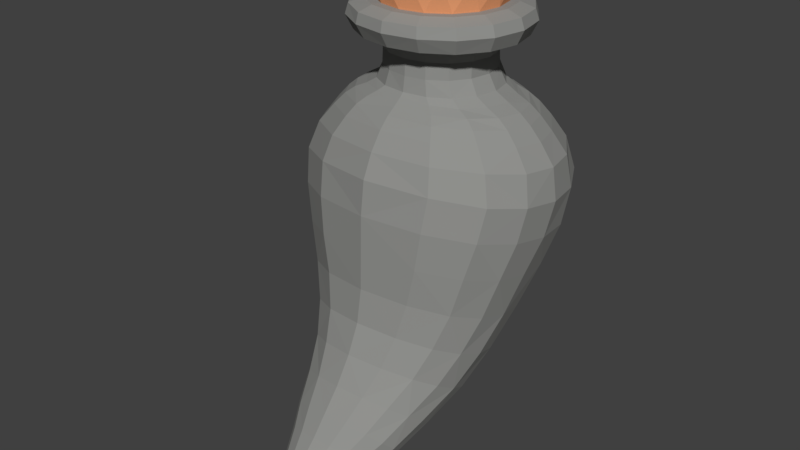 # Source: MPPotion.blend  (saved by Blender 2.79.0; exported with 4.5.12 LTS)
import bpy
from mathutils import Matrix  # noqa: F401  (used for matrix-valued properties, if any)

bpy.ops.wm.read_factory_settings(use_empty=True)
scene = bpy.context.scene
scene.name = 'Scene'

# ---- collections
col_collection_1 = bpy.data.collections.new('Collection 1'); scene.collection.children.link(col_collection_1)

# ---- materials (node trees are filled in below, after node groups)
mat_glass = bpy.data.materials.new('Glass')
mat_glass.alpha_threshold = 0.0
mat_glass.use_transparent_shadow = False
mat_glass.diffuse_color = (0.2821, 0.2846, 0.2717, 1.0)
mat_glass.roughness = 0.0
mat_glass.specular_intensity = 0.0
mat_liquid = bpy.data.materials.new('Liquid')
mat_liquid.alpha_threshold = 0.0
mat_liquid.use_transparent_shadow = False
mat_liquid.diffuse_color = (0.8, 0.5827, 0.0, 1.0)
mat_liquid.roughness = 0.5
mat_cork = bpy.data.materials.new('Cork')
mat_cork.alpha_threshold = 0.0
mat_cork.use_transparent_shadow = False
mat_cork.diffuse_color = (1.0, 0.4232, 0.2014, 1.0)
mat_cork.roughness = 0.5

# ---- material node trees

# ---- world
world_world = bpy.data.worlds.new('World'); scene.world = world_world
world_world.color = (0.05088, 0.05088, 0.05088)
world_world.use_sun_shadow = False
world_world.sun_shadow_jitter_overblur = 0.0
world_world.cycles.sampling_method = 'MANUAL'

# ---- meshes
me_circle_001 = bpy.data.meshes.new('Circle.001')
me_circle_001.from_pydata([(0.2828, -0.6627, 5.294), (0.6795, -0.2757, 5.294), (-0.2828, -0.6627, 5.294), (-0.6795, -0.2757, 5.294), (0.2828, 0.6627, 5.294), (0.6795, 0.2757, 5.294), (-0.2828, 0.6627, 5.294), (-0.6795, 0.2757, 5.294), (0.5234, -0.5103, 5.294), (-2.619e-10, -0.7184, 5.294), (-0.5234, -0.5103, 5.294), (0.5234, 0.5103, 5.294), (0.7365, 2.095e-09, 5.294), (-2.619e-10, 0.7184, 5.294), (-0.5234, 0.5103, 5.294), (-0.7365, 2.095e-09, 5.294), (0.2093, -0.4914, 4.767), (0.5061, -0.2119, 4.769), (-0.2093, -0.4914, 4.767), (-0.5061, -0.2119, 4.769), (0.2091, 0.4923, 4.766), (0.5058, 0.2134, 4.768), (-0.2091, 0.4923, 4.766), (-0.5058, 0.2134, 4.768), (0.3864, -0.3851, 4.768), (1.631e-10, -0.527, 4.766), (-0.3864, -0.3851, 4.768), (0.386, 0.3863, 4.767), (0.5499, 0.000794, 4.769), (1.652e-10, 0.5278, 4.765), (-0.386, 0.3863, 4.767), (-0.5499, 0.0007942, 4.769), (0.2057, -0.8252, 5.663), (0.7404, -0.4484, 5.663), (-0.4536, -0.7194, 5.663), (-0.8435, -0.1942, 5.663), (0.4536, 0.7194, 5.663), (0.8435, 0.1942, 5.663), (-0.2057, 0.8252, 5.663), (-0.7404, 0.4484, 5.663), (0.5146, -0.6926, 5.663), (-0.1343, -0.8372, 5.663), (-0.7054, -0.4968, 5.663), (0.7054, 0.4968, 5.663), (0.8583, -0.1377, 5.663), (0.1343, 0.8372, 5.663), (-0.5146, 0.6926, 5.663), (-0.8583, 0.1377, 5.663), (0.159, -0.3732, 4.767), (0.3844, -0.1608, 4.768), (-0.159, -0.3732, 4.767), (-0.3844, -0.1608, 4.768), (0.1589, 0.3742, 4.766), (0.3842, 0.1622, 4.768), (-0.1589, 0.3742, 4.766), (-0.3842, 0.1622, 4.768), (0.2935, -0.2924, 4.768), (1.019e-09, -0.4002, 4.767), (-0.2935, -0.2924, 4.768), (0.2933, 0.2936, 4.767), (0.4177, 0.0007481, 4.769), (1.021e-09, 0.4011, 4.766), (-0.2933, 0.2936, 4.767), (-0.4177, 0.0007483, 4.769), (0.107, -0.251, 4.767), (0.2587, -0.108, 4.768), (-0.107, -0.251, 4.767), (-0.2587, -0.108, 4.768), (0.1069, 0.252, 4.766), (0.2586, 0.1094, 4.768), (-0.1069, 0.252, 4.766), (-0.2586, 0.1094, 4.768), (0.1975, -0.1966, 4.767), (6.859e-10, -0.2691, 4.767), (-0.1975, -0.1966, 4.767), (0.1974, 0.1978, 4.767), (0.2811, 0.0007008, 4.768), (6.87e-10, 0.2701, 4.766), (-0.1974, 0.1978, 4.767), (-0.2811, 0.0007009, 4.768), (0.05081, -0.1188, 4.767), (0.1228, -0.05097, 4.768), (-0.05081, -0.1188, 4.767), (-0.1228, -0.05097, 4.768), (0.05076, 0.12, 4.767), (0.1228, 0.05225, 4.768), (-0.05076, 0.12, 4.767), (-0.1228, 0.05225, 4.768), (0.09379, -0.09302, 4.767), (-1.631e-09, -0.1275, 4.767), (-0.09379, -0.09302, 4.767), (0.0937, 0.09423, 4.767), (0.1335, 0.0006496, 4.768), (-1.63e-09, 0.1286, 4.767), (-0.0937, 0.09423, 4.767), (-0.1335, 0.0006497, 4.768), (0.1474, -0.5914, 5.663), (0.5306, -0.3213, 5.663), (-0.325, -0.5156, 5.663), (-0.6045, -0.1392, 5.663), (0.325, 0.5156, 5.663), (0.6045, 0.1392, 5.663), (-0.1474, 0.5914, 5.663), (-0.5306, 0.3213, 5.663), (0.3688, -0.4963, 5.663), (-0.09628, -0.6, 5.663), (-0.5055, -0.356, 5.663), (0.5055, 0.356, 5.663), (0.6151, -0.0987, 5.663), (0.09628, 0.6, 5.663), (-0.3688, 0.4963, 5.663), (-0.6151, 0.0987, 5.663), (0.1027, -0.4118, 5.663), (0.3695, -0.2238, 5.663), (-0.2264, -0.359, 5.663), (-0.421, -0.09692, 5.663), (0.2264, 0.359, 5.663), (0.421, 0.09692, 5.663), (-0.1027, 0.4118, 5.663), (-0.3695, 0.2238, 5.663), (0.2568, -0.3456, 5.663), (-0.06705, -0.4178, 5.663), (-0.3521, -0.2479, 5.663), (0.3521, 0.2479, 5.663), (0.4284, -0.06874, 5.663), (0.06705, 0.4178, 5.663), (-0.2568, 0.3456, 5.663), (-0.4284, 0.06874, 5.663), (0.06072, -0.2436, 5.663), (0.2186, -0.1324, 5.663), (-0.1339, -0.2124, 5.663), (-0.249, -0.05733, 5.663), (0.1339, 0.2124, 5.663), (0.249, 0.05733, 5.663), (-0.06072, 0.2436, 5.663), (-0.2186, 0.1324, 5.663), (0.1519, -0.2045, 5.663), (-0.03966, -0.2472, 5.663), (-0.2083, -0.1467, 5.663), (0.2083, 0.1467, 5.663), (0.2534, -0.04066, 5.663), (0.03966, 0.2472, 5.663), (-0.1519, 0.2045, 5.663), (-0.2534, 0.04066, 5.663)], [], [(15, 7, 31, 19), (3, 15, 19, 26), (10, 3, 26, 18), (2, 10, 18, 25), (2, 25, 16, 9), (9, 16, 24, 0), (0, 24, 17, 8), (8, 17, 28, 1), (12, 1, 28, 21), (5, 12, 21, 27), (11, 5, 27, 20), (4, 11, 20, 29), (4, 29, 22, 13), (13, 22, 30, 6), (6, 30, 23, 14), (14, 23, 31, 7), (6, 14, 46, 38), (2, 9, 41, 34), (13, 6, 38, 45), (15, 3, 35, 47), (7, 15, 47, 39), (3, 10, 42, 35), (0, 8, 40, 32), (14, 7, 39, 46), (11, 4, 36, 43), (9, 0, 32, 41), (4, 13, 45, 36), (1, 12, 44, 33), (12, 5, 37, 44), (8, 1, 33, 40), (5, 11, 43, 37), (10, 2, 34, 42), (17, 24, 56, 49), (27, 21, 53, 59), (18, 26, 58, 50), (30, 22, 54, 62), (25, 18, 50, 57), (22, 29, 61, 54), (19, 31, 63, 51), (31, 23, 55, 63), (26, 19, 51, 58), (24, 16, 48, 56), (23, 30, 62, 55), (20, 27, 59, 52), (16, 25, 57, 48), (29, 20, 52, 61), (28, 17, 49, 60), (21, 28, 60, 53), (54, 61, 77, 70), (51, 63, 79, 67), (63, 55, 71, 79), (58, 51, 67, 74), (56, 48, 64, 72), (55, 62, 78, 71), (52, 59, 75, 68), (48, 57, 73, 64), (61, 52, 68, 77), (60, 49, 65, 76), (53, 60, 76, 69), (49, 56, 72, 65), (59, 53, 69, 75), (50, 58, 74, 66), (62, 54, 70, 78), (57, 50, 66, 73), (75, 69, 85, 91), (66, 74, 90, 82), (78, 70, 86, 94), (73, 66, 82, 89), (70, 77, 93, 86), (67, 79, 95, 83), (79, 71, 87, 95), (74, 67, 83, 90), (72, 64, 80, 88), (71, 78, 94, 87), (68, 75, 91, 84), (64, 73, 89, 80), (77, 68, 84, 93), (76, 65, 81, 92), (69, 76, 92, 85), (65, 72, 88, 81), (88, 80, 94, 86), (81, 88, 86, 93), (81, 93, 84, 92), (91, 85, 92, 84), (80, 89, 87, 94), (89, 82, 95, 87), (90, 83, 95, 82), (43, 36, 100, 107), (41, 32, 96, 105), (36, 45, 109, 100), (33, 44, 108, 97), (44, 37, 101, 108), (40, 33, 97, 104), (37, 43, 107, 101), (42, 34, 98, 106), (38, 46, 110, 102), (34, 41, 105, 98), (45, 38, 102, 109), (47, 35, 99, 111), (39, 47, 111, 103), (35, 42, 106, 99), (32, 40, 104, 96), (46, 39, 103, 110), (96, 104, 120, 112), (110, 103, 119, 126), (107, 100, 116, 123), (105, 96, 112, 121), (100, 109, 125, 116), (97, 108, 124, 113), (108, 101, 117, 124), (104, 97, 113, 120), (101, 107, 123, 117), (106, 98, 114, 122), (102, 110, 126, 118), (98, 105, 121, 114), (109, 102, 118, 125), (111, 99, 115, 127), (103, 111, 127, 119), (99, 106, 122, 115), (114, 121, 137, 130), (125, 118, 134, 141), (127, 115, 131, 143), (119, 127, 143, 135), (115, 122, 138, 131), (112, 120, 136, 128), (126, 119, 135, 142), (123, 116, 132, 139), (121, 112, 128, 137), (116, 125, 141, 132), (113, 124, 140, 129), (124, 117, 133, 140), (120, 113, 129, 136), (117, 123, 139, 133), (122, 114, 130, 138), (118, 126, 142, 134), (130, 137, 138), (137, 128, 131, 138), (128, 136, 143, 131), (129, 135, 143, 136), (140, 142, 135, 129), (133, 134, 142, 140), (139, 141, 134, 133), (132, 141, 139)])
me_circle_001.polygons.foreach_set('material_index', [2, 2, 2, 2, 2, 2, 2, 2, 2, 2, 2, 2, 2, 2, 2, 2, 2, 2, 2, 2, 2, 2, 2, 2, 2, 2, 2, 2, 2, 2, 2, 2, 2, 2, 2, 2, 2, 2, 2, 2, 2, 2, 2, 2, 2, 2, 2, 2, 2, 2, 2, 2, 2, 2, 2, 2, 2, 2, 2, 2, 2, 2, 2, 2, 2, 2, 2, 2, 2, 2, 2, 2, 2, 2, 2, 2, 2, 2, 2, 2, 2, 2, 2, 2, 2, 2, 2, 2, 2, 2, 2, 2, 2, 2, 2, 2, 2, 2, 2, 2, 2, 2, 2, 2, 2, 2, 2, 2, 2, 2, 2, 2, 2, 2, 2, 2, 2, 2, 2, 2, 2, 2, 2, 2, 2, 2, 2, 2, 2, 2, 2, 2, 2, 2, 2, 2, 2, 2, 2, 2, 2, 2, 2])
me_circle_001.materials.append(mat_glass)
me_circle_001.materials.append(mat_liquid)
me_circle_001.materials.append(mat_cork)
me_circle_001.use_remesh_preserve_volume = False
me_circle_001.use_remesh_preserve_attributes = False
me_circle_001.use_mirror_vertex_groups = False
me_circle_001.update()
me_circle = bpy.data.meshes.new('Circle')
me_circle.from_pydata([(0.4, -0.9304, 5.109), (0.9689, -0.3925, 5.109), (0.6701, -0.2742, 4.885), (0.275, -0.6414, 4.88), (0.2444, -0.5842, 4.561), (0.5895, -0.2485, 4.561), (0.3514, -0.6566, 4.328), (0.8202, -0.2689, 4.304), (0.503, -2.01, 0.5824), (0.2104, -2.161, 0.7561), (0.4397, -0.7333, 4.262), (0.5814, -0.9188, 4.053), (0.6517, -1.248, 2.724), (0.4802, -1.356, 1.871), (0.328, -1.743, 1.221), (0.971, -0.2766, 4.228), (1.23, -0.3098, 3.976), (1.311, -0.6238, 2.568), (1.03, -0.8982, 1.662), (0.7504, -1.456, 1.007), (1.476, -0.4143, 3.396), (0.7335, -1.14, 3.555), (1.097, -0.2866, 4.124), (0.5127, -0.8195, 4.182), (0.323, -0.7639, 5.294), (0.7758, -0.3172, 5.294), (-0.4, -0.9304, 5.109), (-0.9689, -0.3925, 5.109), (-0.6701, -0.2742, 4.885), (-0.275, -0.6414, 4.88), (-0.2444, -0.5842, 4.561), (-0.5895, -0.2485, 4.561), (-0.3514, -0.6566, 4.328), (-0.8202, -0.2689, 4.304), (-0.5029, -2.01, 0.5824), (-0.2103, -2.161, 0.7561), (-0.4397, -0.7333, 4.262), (-0.5813, -0.9187, 4.053), (-0.6517, -1.248, 2.724), (-0.48, -1.356, 1.871), (-0.328, -1.743, 1.221), (-0.971, -0.2766, 4.228), (-1.23, -0.3098, 3.976), (-1.311, -0.6238, 2.568), (-1.03, -0.8982, 1.662), (-0.7503, -1.456, 1.007), (-1.476, -0.4143, 3.396), (-0.7332, -1.14, 3.555), (-1.097, -0.2866, 4.124), (-0.5127, -0.8194, 4.182), (-0.323, -0.7639, 5.294), (-0.7758, -0.3172, 5.294), (0.4, 0.9304, 5.109), (0.9689, 0.3925, 5.109), (0.67, 0.2746, 4.885), (0.2749, 0.6416, 4.88), (0.2443, 0.5895, 4.561), (0.5894, 0.2541, 4.561), (0.3514, 0.6817, 4.308), (0.8202, 0.293, 4.297), (0.503, -1.815, 0.3477), (0.2105, -1.68, 0.169), (0.4397, 0.7635, 4.239), (0.5814, 0.9691, 4.001), (0.6517, 0.8923, 2.375), (0.4865, 0.1543, 1.321), (0.3301, -0.8332, 0.519), (0.9711, 0.3079, 4.22), (1.23, 0.3624, 3.957), (1.311, 0.1766, 2.44), (1.035, -0.3395, 1.467), (0.7522, -1.1, 0.7398), (1.476, 0.4314, 3.337), (0.7335, 1.172, 3.4), (1.097, 0.3285, 4.113), (0.5127, 0.8583, 4.149), (0.323, 0.7639, 5.294), (0.7758, 0.3172, 5.294), (-0.4, 0.9304, 5.109), (-0.9689, 0.3925, 5.109), (-0.67, 0.2746, 4.885), (-0.2749, 0.6416, 4.88), (-0.2443, 0.5895, 4.561), (-0.5894, 0.2541, 4.561), (-0.3514, 0.6817, 4.308), (-0.8202, 0.293, 4.297), (-0.503, -1.815, 0.3478), (-0.2105, -1.68, 0.169), (-0.4397, 0.7635, 4.239), (-0.5813, 0.9691, 4.001), (-0.6517, 0.8923, 2.375), (-0.4863, 0.1542, 1.321), (-0.3301, -0.8332, 0.519), (-0.9711, 0.3079, 4.22), (-1.23, 0.3624, 3.957), (-1.311, 0.1766, 2.44), (-1.035, -0.3395, 1.467), (-0.7522, -1.1, 0.7398), (-1.476, 0.4314, 3.337), (-0.7332, 1.172, 3.4), (-1.097, 0.3285, 4.113), (-0.5127, 0.8583, 4.149), (-0.323, 0.7639, 5.294), (-0.7758, 0.3172, 5.294), (0.3844, -0.9077, 5.233), (0.929, -0.3801, 5.233), (0.3672, -0.8449, 4.942), (0.8947, -0.3604, 4.943), (1.051, 8.397e-06, 5.109), (-3.492e-10, -1.003, 5.109), (0.7408, -0.7204, 5.109), (0.2403, -0.5754, 4.745), (0.5875, -0.2466, 4.744), (0.5108, -0.5008, 4.883), (0.7277, 0.000183, 4.886), (5.382e-10, -0.6882, 4.879), (0.2817, -0.6122, 4.389), (0.6743, -0.2593, 4.389), (0.6392, 0.002657, 4.561), (4.176e-09, -0.6258, 4.561), (0.4514, -0.4561, 4.561), (9.839e-09, -0.6971, 4.344), (0.8884, 0.01192, 4.298), (0.6346, -0.5098, 4.312), (0.1662, -2.344, 0.5839), (0.3994, -2.234, 0.4355), (0.3865, -2.098, 0.6849), (1.043, 0.01613, 4.212), (7.871e-08, -0.7932, 4.27), (0.7672, -0.5501, 4.25), (0.9964, -0.6544, 4.022), (1.09, -0.9771, 2.649), (0.8362, -1.156, 1.774), (0.5886, -1.62, 1.13), (0.5439, -1.912, 0.4649), (0.8056, -1.276, 0.873), (1.092, -0.622, 1.558), (1.549, 0.006354, 3.348), (1.172, 0.02154, 4.103), (4.174e-06, -2.185, 0.7819), (5.516e-06, -1.792, 1.257), (8.168e-08, -1.437, 1.912), (2.067e-05, -1.294, 3.597), (4.875e-07, -0.903, 4.195), (0.6704, -1.043, 3.848), (0.5635, -1.271, 2.274), (0.4089, -1.517, 1.528), (0.2681, -1.974, 0.9649), (1.404, -0.3587, 3.745), (1.173, -0.7244, 2.094), (0.8882, -1.123, 1.297), (0.6316, -1.764, 0.7638), (1.251, -0.8243, 3.478), (1.365, -0.2364, 2.499), (5.421e-06, -1.357, 2.757), (1.424, -0.5015, 2.998), (0.7051, -1.217, 3.161), (0.8799, -0.595, 4.161), (1.309, 0.02652, 3.951), (2.642e-06, -1.022, 4.075), (0.2828, -0.6627, 5.294), (0.6795, -0.2757, 5.294), (0.8382, 3.66e-07, 5.294), (0.5938, -0.5842, 5.294), (-2.398e-10, -0.8253, 5.294), (-0.3844, -0.9077, 5.233), (-0.929, -0.3801, 5.233), (-0.3672, -0.8449, 4.942), (-0.8947, -0.3604, 4.943), (-1.051, 8.399e-06, 5.109), (-0.7408, -0.7204, 5.109), (-0.2403, -0.5754, 4.745), (-0.5875, -0.2466, 4.744), (-0.5108, -0.5008, 4.883), (-0.7277, 0.000183, 4.886), (-0.2817, -0.6122, 4.389), (-0.6743, -0.2593, 4.389), (-0.6392, 0.002658, 4.561), (-0.4514, -0.4561, 4.561), (-0.8884, 0.01192, 4.298), (-0.6346, -0.5098, 4.312), (-0.1662, -2.344, 0.5839), (-0.3994, -2.234, 0.4356), (-0.3865, -2.098, 0.6849), (-1.043, 0.01614, 4.212), (-0.7672, -0.5501, 4.25), (-0.9964, -0.6544, 4.022), (-1.09, -0.9771, 2.649), (-0.8362, -1.155, 1.774), (-0.5886, -1.62, 1.13), (-0.5439, -1.912, 0.4649), (-0.8056, -1.276, 0.873), (-1.092, -0.622, 1.558), (-1.549, 0.006361, 3.348), (-1.172, 0.02155, 4.103), (-0.6703, -1.043, 3.848), (-0.5635, -1.271, 2.274), (-0.4088, -1.517, 1.528), (-0.268, -1.974, 0.9649), (-1.404, -0.3587, 3.745), (-1.173, -0.7244, 2.094), (-0.8882, -1.123, 1.297), (-0.6316, -1.764, 0.7638), (-1.251, -0.8243, 3.478), (-1.365, -0.2364, 2.499), (-1.424, -0.5015, 2.998), (-0.7045, -1.217, 3.161), (-0.8799, -0.595, 4.161), (-1.309, 0.02653, 3.951), (-0.2828, -0.6627, 5.294), (-0.6795, -0.2757, 5.294), (-0.8382, 3.66e-07, 5.294), (-0.5938, -0.5842, 5.294), (0.3844, 0.9077, 5.233), (0.929, 0.3801, 5.233), (0.3672, 0.845, 4.942), (0.8947, 0.3605, 4.943), (-3.492e-10, 1.003, 5.109), (0.7408, 0.7205, 5.109), (0.2402, 0.5765, 4.745), (0.5873, 0.2482, 4.744), (0.5107, 0.501, 4.883), (5.382e-10, 0.6884, 4.879), (0.2817, 0.629, 4.389), (0.6743, 0.2759, 4.389), (-8.404e-11, 0.6309, 4.561), (0.4513, 0.4617, 4.561), (9.343e-09, 0.7217, 4.324), (0.6346, 0.5345, 4.298), (0.1662, -1.996, 0.07899), (0.3994, -2.092, 0.2319), (0.3867, -1.734, 0.244), (7.586e-08, 0.8226, 4.245), (0.7672, 0.5804, 4.233), (0.9964, 0.7057, 3.986), (1.09, 0.5772, 2.4), (0.8446, -0.06655, 1.387), (0.5914, -0.9454, 0.616), (4.132e-06, -1.661, 0.1408), (5.559e-06, -0.7904, 0.4803), (-1.154e-07, 0.2386, 1.296), (2.065e-05, 1.321, 3.422), (4.741e-07, 0.9403, 4.159), (0.6704, 1.101, 3.759), (0.5635, 0.573, 1.857), (0.4089, -0.2839, 0.8318), (0.2687, -1.303, 0.295), (1.404, 0.4134, 3.713), (1.173, -0.04597, 1.953), (0.8883, -0.662, 1.045), (0.6322, -1.495, 0.502), (1.251, 0.8515, 3.366), (5.472e-06, 1.008, 2.363), (1.424, 0.3544, 2.899), (0.7051, 1.105, 2.899), (0.8799, 0.6347, 4.137), (2.61e-06, 1.07, 4.018), (0.07154, -2.713, 0.2551), (0.1708, -2.672, 0.1863), (0.2828, 0.6627, 5.294), (0.6795, 0.2757, 5.294), (0.5938, 0.5842, 5.294), (-2.398e-10, 0.8253, 5.294), (-0.3844, 0.9077, 5.233), (-0.929, 0.3801, 5.233), (-0.3672, 0.845, 4.942), (-0.8947, 0.3605, 4.943), (-0.7408, 0.7205, 5.109), (-0.2402, 0.5765, 4.745), (-0.5873, 0.2482, 4.744), (-0.5107, 0.501, 4.883), (-0.2817, 0.629, 4.389), (-0.6743, 0.2759, 4.389), (-0.4513, 0.4617, 4.561), (-0.07155, -2.713, 0.2551), (-0.1708, -2.672, 0.1864), (-0.6346, 0.5345, 4.298), (-0.1662, -1.996, 0.07901), (-0.3994, -2.092, 0.2319), (-0.3866, -1.734, 0.244), (-0.7672, 0.5804, 4.233), (-0.9964, 0.7057, 3.986), (-1.09, 0.5772, 2.4), (-0.8445, -0.06658, 1.387), (-0.5914, -0.9454, 0.616), (0.07152, -2.576, 0.02396), (-0.6703, 1.1, 3.759), (-0.5635, 0.5729, 1.857), (-0.4088, -0.284, 0.8319), (-0.2687, -1.303, 0.295), (0.1707, -2.617, 0.09274), (-1.404, 0.4134, 3.713), (-1.173, -0.04597, 1.953), (-0.8883, -0.662, 1.045), (-0.6322, -1.495, 0.502), (-1.251, 0.8515, 3.366), (-1.424, 0.3544, 2.899), (-0.7045, 1.104, 2.899), (-0.8799, 0.6347, 4.137), (-0.07153, -2.576, 0.02396), (-0.1707, -2.617, 0.09273), (-0.2828, 0.6627, 5.294), (-0.6795, 0.2757, 5.294), (-0.5938, 0.5842, 5.294), (0.7113, -0.6998, 5.233), (0.682, -0.6585, 4.942), (0.4473, -0.45, 4.744), (0.5173, -0.4798, 4.389), (0.1313, -2.695, 0.2274), (0.3061, -2.297, 0.5236), (-1.015e-05, -2.72, 0.2645), (1.152, -0.7381, 3.804), (0.9723, -1.034, 2.189), (0.7144, -1.342, 1.424), (0.4886, -1.885, 0.881), (1.202, -0.911, 3.086), (-0.1313, -2.695, 0.2275), (0.5234, -0.5103, 5.294), (-4.657e-10, -0.9802, 5.233), (-0.7113, -0.6998, 5.233), (1.779e-10, -0.9075, 4.942), (-0.682, -0.6585, 4.942), (1.631e-10, -0.6167, 4.746), (-0.4473, -0.45, 4.744), (3.26e-09, -0.6515, 4.389), (-0.5173, -0.4798, 4.389), (0.1312, -2.592, 0.05274), (0.1847, -2.646, 0.1387), (7.166e-07, -2.361, 0.6055), (-0.3061, -2.297, 0.5237), (-1.009e-05, -2.571, 0.01314), (-1.152, -0.7381, 3.804), (-0.9723, -1.034, 2.189), (-0.7143, -1.342, 1.424), (-0.4886, -1.885, 0.8811), (5.824e-06, -2.008, 0.9961), (1.737e-06, -1.591, 1.571), (-3.687e-08, -1.369, 2.313), (1.143e-05, -1.167, 3.871), (-0.1313, -2.592, 0.05274), (-1.202, -0.911, 3.086), (2.445e-06, -1.345, 3.196), (-0.1847, -2.646, 0.1387), (-0.3202, -2.399, 0.2306), (-2.619e-10, -0.7184, 5.294), (-0.5234, -0.5103, 5.294), (0.7113, 0.6998, 5.233), (1.007, 1.84e-06, 5.233), (0.682, 0.6586, 4.942), (0.9716, 4.235e-05, 4.943), (0.4471, 0.4514, 4.744), (0.6382, 0.0007743, 4.743), (0.5173, 0.497, 4.389), (0.7314, 0.007928, 4.389), (-0.2268, -2.309, 0.08298), (-4.312e-06, -2.274, 0.01647), (0.3061, -2.034, 0.1426), (0.4322, -2.162, 0.3336), (0.3202, -2.399, 0.2306), (1.152, 0.795, 3.742), (0.9723, 0.2992, 1.902), (0.7144, -0.4495, 0.9294), (0.4895, -1.382, 0.3839), (0.6817, -1.628, 0.6324), (0.9443, -0.891, 1.168), (1.231, -0.3926, 2.016), (1.483, 0.02674, 3.715), (0.2268, -2.309, 0.08297), (1.202, 0.7807, 2.894), (1.485, -0.07741, 2.932), (-0.2269, -2.494, 0.378), (-4.324e-06, -2.54, 0.4403), (0.5234, 0.5103, 5.294), (0.7365, 2.095e-09, 5.294), (-4.657e-10, 0.9803, 5.233), (-0.7113, 0.6998, 5.233), (-1.007, 1.84e-06, 5.233), (1.779e-10, 0.9076, 4.942), (-0.682, 0.6586, 4.942), (-0.9716, 4.236e-05, 4.943), (1.652e-10, 0.6177, 4.746), (-0.4471, 0.4514, 4.744), (-0.6382, 0.0007746, 4.743), (-4.657e-10, 0.6677, 4.389), (-0.5173, 0.497, 4.389), (-0.7314, 0.00793, 4.389), (0.2269, -2.494, 0.378), (-0.2959, -2.35, 0.1518), (-0.1232, -2.283, 0.03434), (6.853e-07, -1.983, 0.05528), (-0.3061, -2.034, 0.1427), (-0.4322, -2.162, 0.3336), (0.2959, -2.35, 0.1517), (-1.152, 0.795, 3.742), (-0.9723, 0.2992, 1.902), (-0.7144, -0.4495, 0.9294), (-0.4895, -1.382, 0.3839), (-0.6817, -1.628, 0.6324), (-0.9443, -0.891, 1.168), (-1.231, -0.3926, 2.016), (-1.483, 0.02674, 3.715), (0.1232, -2.283, 0.03433), (5.819e-06, -1.275, 0.2603), (1.759e-06, -0.2171, 0.7914), (-5.966e-10, 0.6782, 1.837), (1.141e-05, 1.221, 3.77), (-0.2959, -2.449, 0.3099), (-1.202, 0.7807, 2.894), (-1.485, -0.07741, 2.932), (2.485e-06, 1.235, 2.903), (-0.1232, -2.527, 0.424), (0.2959, -2.449, 0.3099), (0.1232, -2.527, 0.424), (-2.619e-10, 0.7184, 5.294), (-0.5234, 0.5103, 5.294), (-0.7365, 2.095e-09, 5.294), (0.3671, -0.8454, 5.121), (0.8845, -0.3564, 5.115), (0.6232, -0.2543, 4.961), (0.2558, -0.5905, 4.954), (0.2139, -0.4983, 4.548), (0.5074, -0.2129, 4.539), (0.3321, -0.6034, 4.255), (0.7787, -0.2519, 4.223), (0.4253, -1.963, 0.5691), (0.1805, -2.095, 0.6995), (0.4204, -0.6843, 4.187), (0.5531, -0.8531, 3.995), (0.6191, -1.162, 2.724), (0.4465, -1.273, 1.851), (0.2953, -1.673, 1.172), (0.9227, -0.2588, 4.152), (1.163, -0.2869, 3.917), (1.227, -0.5898, 2.584), (0.9475, -0.8585, 1.672), (0.6687, -1.415, 0.9972), (1.389, -0.3851, 3.388), (0.6984, -1.058, 3.532), (1.037, -0.2653, 4.058), (0.4883, -0.7618, 4.115), (0.316, -0.7462, 5.204), (0.759, -0.3102, 5.204), (-0.3671, -0.8454, 5.121), (-0.8845, -0.3564, 5.115), (-0.6232, -0.2543, 4.961), (-0.2558, -0.5905, 4.954), (-0.2139, -0.4983, 4.548), (-0.5074, -0.2129, 4.539), (-0.3321, -0.6034, 4.255), (-0.7787, -0.2519, 4.223), (-0.4253, -1.963, 0.5692), (-0.1805, -2.095, 0.6995), (-0.4204, -0.6843, 4.187), (-0.5531, -0.853, 3.995), (-0.6191, -1.162, 2.724), (-0.4463, -1.273, 1.851), (-0.2953, -1.673, 1.172), (-0.9227, -0.2587, 4.152), (-1.163, -0.2869, 3.917), (-1.227, -0.5898, 2.584), (-0.9475, -0.8585, 1.672), (-0.6687, -1.415, 0.9972), (-1.389, -0.3851, 3.388), (-0.6981, -1.058, 3.532), (-1.037, -0.2653, 4.058), (-0.4883, -0.7618, 4.115), (-0.316, -0.7462, 5.204), (-0.759, -0.3102, 5.204), (0.3671, 0.8454, 5.121), (0.8845, 0.3564, 5.115), (0.6231, 0.2546, 4.961), (0.2557, 0.5906, 4.954), (0.214, 0.5042, 4.544), (0.5076, 0.2188, 4.538), (0.332, 0.6255, 4.238), (0.7782, 0.2739, 4.217), (0.4293, -1.811, 0.4027), (0.1831, -1.702, 0.254), (0.4208, 0.7129, 4.164), (0.5537, 0.9005, 3.947), (0.6194, 0.8173, 2.417), (0.4553, 0.09028, 1.379), (0.3014, -0.8706, 0.5979), (0.9231, 0.288, 4.144), (1.164, 0.336, 3.9), (1.228, 0.1525, 2.472), (0.9554, -0.3611, 1.507), (0.6758, -1.109, 0.7903), (1.389, 0.4005, 3.336), (0.6991, 1.087, 3.395), (1.037, 0.3047, 4.047), (0.4889, 0.7987, 4.083), (0.316, 0.7463, 5.204), (0.759, 0.3102, 5.204), (-0.3671, 0.8454, 5.121), (-0.8845, 0.3564, 5.115), (-0.6231, 0.2546, 4.961), (-0.2557, 0.5906, 4.954), (-0.214, 0.5042, 4.544), (-0.5076, 0.2188, 4.538), (-0.332, 0.6255, 4.238), (-0.7782, 0.2739, 4.217), (-0.4293, -1.811, 0.4027), (-0.1831, -1.702, 0.254), (-0.4208, 0.7129, 4.164), (-0.5537, 0.9005, 3.947), (-0.6194, 0.8172, 2.417), (-0.4551, 0.09015, 1.379), (-0.3014, -0.8706, 0.598), (-0.9231, 0.288, 4.144), (-1.164, 0.336, 3.9), (-1.228, 0.1524, 2.472), (-0.9554, -0.3611, 1.507), (-0.6758, -1.109, 0.7903), (-1.389, 0.4005, 3.336), (-0.6988, 1.086, 3.395), (-1.037, 0.3047, 4.047), (-0.4889, 0.7987, 4.083), (-0.316, 0.7463, 5.204), (-0.759, 0.3102, 5.204), (0.3586, -0.8407, 5.175), (0.8661, -0.3531, 5.171), (0.3461, -0.7891, 5.012), (0.8392, -0.3364, 5.012), (0.9587, 8.397e-06, 5.114), (-3.492e-10, -0.9116, 5.123), (0.6776, -0.6542, 5.118), (0.2093, -0.4914, 4.767), (0.5061, -0.2119, 4.769), (0.4749, -0.4628, 4.958), (0.6774, 0.0001886, 4.963), (5.382e-10, -0.6329, 4.952), (0.2568, -0.5368, 4.343), (0.6128, -0.232, 4.327), (0.5502, 0.002758, 4.537), (4.176e-09, -0.5344, 4.55), (0.3904, -0.3895, 4.543), (9.839e-09, -0.6361, 4.275), (0.8438, 0.01105, 4.218), (0.6012, -0.4745, 4.234), (0.1364, -2.281, 0.5231), (0.3218, -2.187, 0.4192), (0.3298, -2.038, 0.6443), (0.991, 0.01506, 4.136), (7.871e-08, -0.7384, 4.197), (0.7307, -0.5146, 4.173), (0.9439, -0.6074, 3.963), (1.026, -0.9112, 2.655), (0.7732, -1.089, 1.768), (0.5277, -1.56, 1.095), (0.4589, -1.885, 0.4878), (0.7177, -1.26, 0.8949), (1.003, -0.6133, 1.583), (1.457, 0.005798, 3.346), (1.107, 0.02022, 4.037), (4.174e-06, -2.117, 0.72), (8.323e-06, -1.718, 1.202), (8.505e-06, -1.349, 1.886), (4.032e-05, -1.205, 3.572), (4.875e-07, -0.8412, 4.127), (0.6545, -1.014, 3.729), (0.5312, -1.185, 2.269), (0.3742, -1.44, 1.49), (0.2373, -1.906, 0.9113), (1.359, -0.3605, 3.729), (1.09, -0.6882, 2.109), (0.8055, -1.082, 1.298), (0.5523, -1.719, 0.7519), (1.183, -0.7646, 3.46), (1.276, -0.2322, 2.522), (1.384e-05, -1.265, 2.754), (1.338, -0.4706, 3.008), (0.6716, -1.132, 3.154), (0.8332, -0.5522, 4.094), (1.238, 0.02472, 3.893), (2.642e-06, -0.9504, 4.017), (0.2828, -0.6627, 5.202), (0.6795, -0.2757, 5.202), (0.8202, 3.66e-07, 5.204), (0.581, -0.571, 5.204), (-2.398e-10, -0.8061, 5.204), (-0.3586, -0.8407, 5.175), (-0.8661, -0.3531, 5.171), (-0.3461, -0.7891, 5.012), (-0.8392, -0.3364, 5.012), (-0.9587, 8.399e-06, 5.114), (-0.6776, -0.6542, 5.118), (-0.2093, -0.4914, 4.767), (-0.5061, -0.2119, 4.769), (-0.4749, -0.4628, 4.958), (-0.6774, 0.0001886, 4.963), (-0.2568, -0.5368, 4.343), (-0.6128, -0.232, 4.327), (-0.5502, 0.002759, 4.537), (-0.3904, -0.3895, 4.543), (-0.8438, 0.01105, 4.218), (-0.6012, -0.4745, 4.234), (-0.1364, -2.281, 0.5231), (-0.3218, -2.187, 0.4192), (-0.3298, -2.038, 0.6443), (-0.991, 0.01506, 4.136), (-0.7307, -0.5146, 4.173), (-0.9439, -0.6073, 3.963), (-1.026, -0.9112, 2.655), (-0.7732, -1.089, 1.768), (-0.5277, -1.56, 1.095), (-0.4589, -1.885, 0.4879), (-0.7177, -1.26, 0.8949), (-1.003, -0.6133, 1.583), (-1.457, 0.005806, 3.346), (-1.107, 0.02022, 4.037), (-0.6544, -1.014, 3.729), (-0.5312, -1.185, 2.269), (-0.3741, -1.44, 1.49), (-0.2372, -1.905, 0.9113), (-1.359, -0.3605, 3.729), (-1.09, -0.6881, 2.109), (-0.8055, -1.082, 1.298), (-0.5523, -1.719, 0.7519), (-1.183, -0.7646, 3.46), (-1.276, -0.2322, 2.522), (-1.338, -0.4706, 3.008), (-0.6709, -1.131, 3.154), (-0.8332, -0.5522, 4.094), (-1.238, 0.02473, 3.893), (-0.2828, -0.6627, 5.202), (-0.6795, -0.2757, 5.202), (-0.8202, 3.66e-07, 5.204), (-0.581, -0.571, 5.204), (0.3586, 0.8407, 5.175), (0.8661, 0.3531, 5.171), (0.3461, 0.7892, 5.012), (0.8392, 0.3365, 5.012), (-3.492e-10, 0.9116, 5.123), (0.6776, 0.6542, 5.118), (0.2091, 0.4923, 4.766), (0.5058, 0.2134, 4.768), (0.4747, 0.463, 4.958), (5.382e-10, 0.6329, 4.952), (0.2568, 0.553, 4.344), (0.6127, 0.2477, 4.327), (-8.404e-11, 0.54, 4.546), (0.3905, 0.3957, 4.54), (9.343e-09, 0.6579, 4.258), (0.6006, 0.4964, 4.222), (0.1389, -2.011, 0.1655), (0.3256, -2.084, 0.2862), (0.3344, -1.746, 0.3186), (7.586e-08, 0.7664, 4.172), (0.7312, 0.5431, 4.157), (0.9444, 0.6553, 3.929), (1.027, 0.5232, 2.44), (0.7848, -0.1137, 1.439), (0.5368, -0.9724, 0.6849), (4.132e-06, -1.686, 0.2292), (1.117e-05, -0.8315, 0.5626), (8.308e-06, 0.1689, 1.356), (4.031e-05, 1.229, 3.417), (4.741e-07, 0.8767, 4.092), (0.6549, 1.029, 3.729), (0.5322, 0.5041, 1.909), (0.3787, -0.336, 0.9013), (0.2408, -1.333, 0.3775), (1.358, 0.3736, 3.729), (1.092, -0.06965, 1.989), (0.8108, -0.678, 1.092), (0.5572, -1.498, 0.5552), (1.184, 0.7886, 3.363), (1.67e-05, 0.926, 2.406), (1.339, 0.3271, 2.922), (0.6723, 1.022, 2.924), (0.8339, 0.5898, 4.072), (2.61e-06, 0.9952, 3.964), (0.05259, -2.624, 0.242), (0.122, -2.595, 0.2005), (0.2828, 0.6627, 5.202), (0.6795, 0.2757, 5.202), (0.581, 0.571, 5.204), (-2.398e-10, 0.8061, 5.204), (-0.3586, 0.8407, 5.175), (-0.8661, 0.3531, 5.171), (-0.3461, 0.7892, 5.012), (-0.8392, 0.3365, 5.012), (-0.6776, 0.6542, 5.118), (-0.2091, 0.4923, 4.766), (-0.5058, 0.2134, 4.768), (-0.4747, 0.463, 4.958), (-0.2568, 0.553, 4.344), (-0.6127, 0.2477, 4.327), (-0.3905, 0.3957, 4.54), (-0.05261, -2.624, 0.242), (-0.122, -2.595, 0.2005), (-0.6006, 0.4964, 4.222), (-0.1389, -2.011, 0.1655), (-0.3256, -2.084, 0.2862), (-0.3343, -1.746, 0.3186), (-0.7312, 0.5431, 4.157), (-0.9444, 0.6553, 3.929), (-1.027, 0.5231, 2.44), (-0.7847, -0.1137, 1.439), (-0.5368, -0.9724, 0.685), (0.05532, -2.533, 0.1037), (-0.6548, 1.029, 3.729), (-0.5322, 0.5041, 1.909), (-0.3786, -0.3361, 0.9014), (-0.2408, -1.333, 0.3775), (0.1258, -2.562, 0.1519), (-1.358, 0.3736, 3.729), (-1.092, -0.06965, 1.989), (-0.8108, -0.678, 1.092), (-0.5572, -1.498, 0.5552), (-1.184, 0.7885, 3.363), (-1.339, 0.3271, 2.922), (-0.6717, 1.022, 2.924), (-0.8339, 0.5898, 4.072), (-0.05533, -2.533, 0.1037), (-0.1258, -2.562, 0.1519), (-0.2828, 0.6627, 5.202), (-0.6795, 0.2757, 5.202), (-0.581, 0.571, 5.204), (0.663, -0.649, 5.173), (0.6408, -0.6146, 5.012), (0.3864, -0.3851, 4.768), (0.4689, -0.425, 4.333), (0.09521, -2.61, 0.2243), (0.2495, -2.24, 0.4791), (-1.015e-05, -2.629, 0.2485), (1.119, -0.7219, 3.729), (0.9092, -0.9672, 2.193), (0.6508, -1.279, 1.402), (0.4305, -1.824, 0.8429), (1.135, -0.8473, 3.086), (-0.09521, -2.61, 0.2243), (0.5234, -0.5103, 5.202), (-4.657e-10, -0.9075, 5.176), (-0.663, -0.649, 5.173), (1.779e-10, -0.8482, 5.012), (-0.6408, -0.6146, 5.012), (1.631e-10, -0.527, 4.766), (-0.3864, -0.3851, 4.768), (3.26e-09, -0.5697, 4.347), (-0.4689, -0.425, 4.333), (0.09984, -2.545, 0.1254), (0.1323, -2.58, 0.1763), (7.166e-07, -2.297, 0.5391), (-0.2495, -2.24, 0.4791), (-1.009e-05, -2.529, 0.09502), (-1.119, -0.7219, 3.729), (-0.9092, -0.9672, 2.193), (-0.6508, -1.279, 1.402), (-0.4304, -1.824, 0.8429), (5.824e-06, -1.937, 0.9372), (1.016e-05, -1.51, 1.527), (2.771e-06, -1.278, 2.304), (1.712e-05, -1.134, 3.729), (-0.09985, -2.545, 0.1254), (-1.135, -0.8473, 3.086), (2.491e-05, -1.254, 3.187), (-0.1323, -2.58, 0.1763), (-0.2373, -2.366, 0.252), (-2.619e-10, -0.7184, 5.202), (-0.5234, -0.5103, 5.202), (0.663, 0.649, 5.173), (0.9387, 1.84e-06, 5.171), (0.6408, 0.6147, 5.012), (0.9109, 4.235e-05, 5.012), (0.386, 0.3863, 4.767), (0.5499, 0.000794, 4.769), (0.4689, 0.4412, 4.334), (0.6666, 0.007557, 4.324), (-0.1757, -2.305, 0.1594), (-4.312e-06, -2.281, 0.1082), (0.2537, -2.04, 0.218), (0.3474, -2.134, 0.3545), (0.2373, -2.366, 0.252), (1.119, 0.7365, 3.729), (0.911, 0.2487, 1.949), (0.6574, -0.4875, 0.9908), (0.4362, -1.401, 0.4563), (0.5952, -1.607, 0.6549), (0.8567, -0.8791, 1.193), (1.143, -0.3875, 2.04), (1.434, 0.006047, 3.729), (0.1757, -2.305, 0.1594), (1.137, 0.721, 2.92), (1.395, -0.07566, 2.95), (-0.1706, -2.437, 0.3336), (-4.324e-06, -2.477, 0.3735), (0.5234, 0.5103, 5.202), (0.7365, 2.095e-09, 5.202), (-4.657e-10, 0.9075, 5.176), (-0.663, 0.649, 5.173), (-0.9387, 1.84e-06, 5.171), (1.779e-10, 0.8482, 5.012), (-0.6408, 0.6147, 5.012), (-0.9109, 4.236e-05, 5.012), (1.652e-10, 0.5278, 4.765), (-0.386, 0.3863, 4.767), (-0.5499, 0.0007942, 4.769), (-4.657e-10, 0.5854, 4.348), (-0.4689, 0.4412, 4.334), (-0.6666, 0.007559, 4.324), (0.1706, -2.437, 0.3335), (-0.224, -2.333, 0.2068), (-0.09643, -2.287, 0.1223), (6.853e-07, -2.001, 0.1455), (-0.2537, -2.04, 0.218), (-0.3474, -2.133, 0.3545), (0.224, -2.333, 0.2068), (-1.119, 0.7365, 3.729), (-0.911, 0.2487, 1.949), (-0.6574, -0.4875, 0.9908), (-0.4362, -1.401, 0.4563), (-0.5952, -1.607, 0.6549), (-0.8567, -0.8791, 1.193), (-1.143, -0.3875, 2.04), (-1.434, 0.006053, 3.729), (0.09642, -2.287, 0.1223), (8.626e-06, -1.308, 0.3462), (1.299e-05, -0.2742, 0.8635), (2.807e-06, 0.6034, 1.891), (1.998e-05, 1.145, 3.729), (-0.2195, -2.401, 0.2938), (-1.137, 0.721, 2.92), (-1.395, -0.07566, 2.95), (2.775e-05, 1.147, 2.928), (-0.09348, -2.465, 0.3629), (0.2195, -2.401, 0.2938), (0.09347, -2.465, 0.3629), (-2.619e-10, 0.7184, 5.202), (-0.5234, 0.5103, 5.202), (-0.7365, 2.095e-09, 5.202)], [], [(0, 110, 304, 104), (0, 104, 318, 109), (0, 109, 320, 106), (0, 106, 305, 110), (1, 108, 347, 105), (1, 105, 304, 110), (1, 110, 305, 107), (1, 107, 349, 108), (2, 114, 349, 107), (2, 107, 305, 113), (2, 113, 306, 112), (2, 112, 351, 114), (3, 113, 305, 106), (3, 106, 320, 115), (3, 115, 322, 111), (3, 111, 306, 113), (4, 120, 306, 111), (4, 111, 322, 119), (4, 119, 324, 116), (4, 116, 307, 120), (5, 118, 351, 112), (5, 112, 306, 120), (5, 120, 307, 117), (5, 117, 353, 118), (6, 123, 307, 116), (6, 116, 324, 121), (15, 127, 122, 7), (10, 6, 121, 128), (7, 122, 353, 117), (7, 117, 307, 123), (23, 10, 128, 143), (15, 7, 123, 129), (8, 134, 363, 151), (8, 151, 314, 126), (8, 126, 309, 125), (8, 125, 357, 134), (9, 126, 314, 147), (9, 147, 335, 139), (9, 139, 328, 124), (9, 124, 309, 126), (23, 157, 129, 10), (22, 15, 129, 157), (36, 32, 180, 185), (23, 11, 130, 157), (11, 159, 338, 144), (11, 144, 311, 130), (12, 131, 315, 156), (12, 156, 341, 154), (12, 154, 337, 145), (12, 145, 312, 131), (13, 132, 312, 145), (13, 145, 337, 141), (13, 141, 336, 146), (13, 146, 313, 132), (14, 133, 313, 146), (14, 146, 336, 140), (14, 140, 335, 147), (14, 147, 314, 133), (22, 138, 127, 15), (22, 157, 130, 16), (23, 143, 159, 11), (22, 16, 158, 138), (16, 130, 311, 148), (16, 148, 366, 158), (17, 153, 369, 155), (17, 155, 315, 131), (17, 131, 312, 149), (17, 149, 365, 153), (18, 136, 365, 149), (18, 149, 312, 132), (18, 132, 313, 150), (18, 150, 364, 136), (19, 135, 364, 150), (19, 150, 313, 133), (19, 133, 314, 151), (19, 151, 363, 135), (20, 137, 366, 148), (20, 148, 311, 152), (20, 152, 315, 155), (20, 155, 369, 137), (21, 152, 311, 144), (21, 144, 338, 142), (21, 142, 341, 156), (21, 156, 315, 152), (24, 164, 318, 104), (24, 104, 304, 163), (24, 163, 317, 160), (24, 160, 344, 164), (25, 163, 304, 105), (25, 105, 347, 162), (25, 162, 373, 161), (25, 161, 317, 163), (26, 165, 319, 170), (26, 170, 321, 167), (26, 167, 320, 109), (26, 109, 318, 165), (27, 166, 376, 169), (27, 169, 379, 168), (27, 168, 321, 170), (27, 170, 319, 166), (28, 168, 379, 174), (28, 174, 382, 172), (28, 172, 323, 173), (28, 173, 321, 168), (29, 167, 321, 173), (29, 173, 323, 171), (29, 171, 322, 115), (29, 115, 320, 167), (30, 171, 323, 178), (30, 178, 325, 175), (30, 175, 324, 119), (30, 119, 322, 171), (31, 172, 382, 177), (31, 177, 385, 176), (31, 176, 325, 178), (31, 178, 323, 172), (32, 175, 325, 180), (36, 128, 121, 32), (41, 33, 179, 184), (32, 121, 324, 175), (33, 176, 385, 179), (41, 185, 180, 33), (49, 143, 128, 36), (33, 180, 325, 176), (34, 202, 397, 190), (34, 190, 391, 182), (34, 182, 329, 183), (34, 183, 334, 202), (35, 198, 334, 183), (35, 183, 329, 181), (35, 181, 328, 139), (35, 139, 335, 198), (48, 207, 185, 41), (49, 36, 185, 207), (62, 58, 228, 233), (37, 186, 331, 195), (37, 195, 338, 159), (49, 207, 186, 37), (38, 206, 340, 187), (38, 187, 332, 196), (38, 196, 337, 154), (38, 154, 341, 206), (39, 196, 332, 188), (39, 188, 333, 197), (39, 197, 336, 141), (39, 141, 337, 196), (40, 197, 333, 189), (40, 189, 334, 198), (40, 198, 335, 140), (40, 140, 336, 197), (48, 42, 186, 207), (48, 41, 184, 194), (49, 37, 159, 143), (42, 208, 400, 199), (42, 199, 331, 186), (48, 194, 208, 42), (43, 205, 408, 204), (43, 204, 399, 200), (43, 200, 332, 187), (43, 187, 340, 205), (44, 200, 399, 192), (44, 192, 398, 201), (44, 201, 333, 188), (44, 188, 332, 200), (45, 201, 398, 191), (45, 191, 397, 202), (45, 202, 334, 189), (45, 189, 333, 201), (46, 199, 400, 193), (46, 193, 408, 205), (46, 205, 340, 203), (46, 203, 331, 199), (47, 195, 331, 203), (47, 203, 340, 206), (47, 206, 341, 142), (47, 142, 338, 195), (406, 343, 342, 275), (412, 371, 310, 257), (388, 355, 330, 299), (355, 401, 285, 330), (367, 392, 290, 326), (343, 387, 300, 342), (411, 386, 308, 258), (327, 258, 308, 257, 310, 274, 316, 275, 342, 300, 339, 299, 330, 285, 326, 290), (50, 165, 318, 164), (50, 164, 344, 209), (50, 209, 345, 212), (50, 212, 319, 165), (51, 166, 319, 212), (51, 212, 345, 210), (51, 210, 415, 211), (51, 211, 376, 166), (52, 213, 346, 218), (52, 218, 348, 215), (52, 215, 377, 217), (52, 217, 374, 213), (53, 214, 347, 108), (53, 108, 349, 216), (53, 216, 348, 218), (53, 218, 346, 214), (54, 216, 349, 114), (54, 114, 351, 220), (54, 220, 350, 221), (54, 221, 348, 216), (55, 215, 348, 221), (55, 221, 350, 219), (55, 219, 380, 222), (55, 222, 377, 215), (56, 219, 350, 226), (56, 226, 352, 223), (56, 223, 383, 225), (56, 225, 380, 219), (57, 220, 351, 118), (57, 118, 353, 224), (57, 224, 352, 226), (57, 226, 350, 220), (58, 223, 352, 228), (62, 232, 227, 58), (67, 59, 122, 127), (58, 227, 383, 223), (59, 224, 353, 122), (67, 233, 228, 59), (75, 242, 232, 62), (59, 228, 352, 224), (60, 250, 363, 134), (60, 134, 357, 230), (60, 230, 356, 231), (60, 231, 362, 250), (61, 246, 362, 231), (61, 231, 356, 229), (61, 229, 389, 238), (61, 238, 402, 246), (358, 411, 258, 327), (74, 255, 233, 67), (75, 62, 233, 255), (386, 412, 257, 308), (88, 280, 276, 84), (63, 234, 359, 243), (63, 243, 405, 256), (75, 255, 234, 63), (64, 254, 368, 235), (64, 235, 360, 244), (64, 244, 404, 252), (64, 252, 409, 254), (65, 244, 360, 236), (65, 236, 361, 245), (65, 245, 403, 240), (65, 240, 404, 244), (66, 245, 361, 237), (66, 237, 362, 246), (66, 246, 402, 239), (66, 239, 403, 245), (387, 354, 339, 300), (74, 68, 234, 255), (74, 67, 127, 138), (401, 367, 326, 285), (75, 63, 256, 242), (68, 158, 366, 247), (68, 247, 359, 234), (74, 138, 158, 68), (69, 253, 369, 153), (69, 153, 365, 248), (69, 248, 360, 235), (69, 235, 368, 253), (70, 248, 365, 136), (70, 136, 364, 249), (70, 249, 361, 236), (70, 236, 360, 248), (71, 249, 364, 135), (71, 135, 363, 250), (71, 250, 362, 237), (71, 237, 361, 249), (72, 247, 366, 137), (72, 137, 369, 253), (72, 253, 368, 251), (72, 251, 359, 247), (73, 243, 359, 251), (73, 251, 368, 254), (73, 254, 409, 241), (73, 241, 405, 243), (354, 388, 299, 339), (389, 229, 401, 355), (410, 370, 316, 274), (370, 406, 275, 316), (392, 358, 327, 290), (278, 390, 354, 387), (229, 356, 367, 401), (371, 410, 274, 310), (76, 213, 374, 262), (76, 262, 413, 259), (76, 259, 372, 261), (76, 261, 346, 213), (77, 214, 346, 261), (77, 261, 372, 260), (77, 260, 373, 162), (77, 162, 347, 214), (78, 267, 375, 263), (78, 263, 374, 217), (78, 217, 377, 265), (78, 265, 378, 267), (79, 169, 376, 264), (79, 264, 375, 267), (79, 267, 378, 266), (79, 266, 379, 169), (80, 174, 379, 266), (80, 266, 378, 270), (80, 270, 381, 269), (80, 269, 382, 174), (81, 270, 378, 265), (81, 265, 377, 222), (81, 222, 380, 268), (81, 268, 381, 270), (82, 273, 381, 268), (82, 268, 380, 225), (82, 225, 383, 271), (82, 271, 384, 273), (83, 177, 382, 269), (83, 269, 381, 273), (83, 273, 384, 272), (83, 272, 385, 177), (84, 276, 384, 271), (84, 271, 383, 227), (93, 184, 179, 85), (88, 84, 227, 232), (85, 179, 385, 272), (85, 272, 384, 276), (101, 88, 232, 242), (93, 85, 276, 280), (86, 190, 397, 294), (86, 294, 396, 279), (86, 279, 390, 278), (86, 278, 391, 190), (87, 279, 396, 289), (87, 289, 402, 238), (87, 238, 389, 277), (87, 277, 390, 279), (329, 182, 406, 370), (125, 309, 386, 411), (101, 298, 280, 88), (100, 93, 280, 298), (230, 357, 358, 392), (101, 89, 281, 298), (89, 256, 405, 286), (89, 286, 393, 281), (90, 282, 407, 297), (90, 297, 409, 252), (90, 252, 404, 287), (90, 287, 394, 282), (91, 283, 394, 287), (91, 287, 404, 240), (91, 240, 403, 288), (91, 288, 395, 283), (92, 284, 395, 288), (92, 288, 403, 239), (92, 239, 402, 289), (92, 289, 396, 284), (391, 278, 387, 343), (182, 391, 343, 406), (100, 194, 184, 93), (100, 298, 281, 94), (101, 242, 256, 89), (100, 94, 208, 194), (94, 281, 393, 291), (94, 291, 400, 208), (95, 204, 408, 296), (95, 296, 407, 282), (95, 282, 394, 292), (95, 292, 399, 204), (96, 192, 399, 292), (96, 292, 394, 283), (96, 283, 395, 293), (96, 293, 398, 192), (97, 191, 398, 293), (97, 293, 395, 284), (97, 284, 396, 294), (97, 294, 397, 191), (98, 193, 400, 291), (98, 291, 393, 295), (98, 295, 407, 296), (98, 296, 408, 193), (99, 295, 393, 286), (99, 286, 405, 241), (99, 241, 409, 297), (99, 297, 407, 295), (390, 277, 388, 354), (328, 181, 410, 371), (124, 328, 371, 412), (356, 230, 392, 367), (277, 389, 355, 388), (357, 125, 411, 358), (181, 329, 370, 410), (309, 124, 412, 386), (102, 262, 374, 263), (102, 263, 375, 303), (102, 303, 414, 301), (102, 301, 413, 262), (103, 303, 375, 264), (103, 264, 376, 211), (103, 211, 415, 302), (103, 302, 414, 303), (10, 129, 123, 6), (416, 520, 720, 526), (416, 525, 734, 520), (416, 522, 736, 525), (416, 526, 721, 522), (417, 521, 763, 524), (417, 526, 720, 521), (417, 523, 721, 526), (417, 524, 765, 523), (418, 523, 765, 530), (418, 529, 721, 523), (418, 528, 722, 529), (418, 530, 767, 528), (419, 522, 721, 529), (419, 531, 736, 522), (419, 527, 738, 531), (419, 529, 722, 527), (420, 527, 722, 536), (420, 535, 738, 527), (420, 532, 740, 535), (420, 536, 723, 532), (421, 528, 767, 534), (421, 536, 722, 528), (421, 533, 723, 536), (421, 534, 769, 533), (422, 532, 723, 539), (422, 537, 740, 532), (431, 423, 538, 543), (426, 544, 537, 422), (423, 533, 769, 538), (423, 539, 723, 533), (439, 559, 544, 426), (431, 545, 539, 423), (424, 550, 779, 567), (424, 567, 730, 542), (424, 542, 725, 541), (424, 541, 773, 550), (425, 542, 730, 563), (425, 563, 751, 555), (425, 555, 744, 540), (425, 540, 725, 542), (439, 426, 545, 573), (438, 573, 545, 431), (452, 601, 596, 448), (439, 573, 546, 427), (427, 560, 754, 575), (427, 546, 727, 560), (428, 547, 731, 572), (428, 572, 757, 570), (428, 570, 753, 561), (428, 561, 728, 547), (429, 548, 728, 561), (429, 561, 753, 557), (429, 557, 752, 562), (429, 562, 729, 548), (430, 549, 729, 562), (430, 562, 752, 556), (430, 556, 751, 563), (430, 563, 730, 549), (438, 431, 543, 554), (438, 432, 546, 573), (439, 427, 575, 559), (438, 554, 574, 432), (432, 564, 727, 546), (432, 574, 782, 564), (433, 569, 785, 571), (433, 571, 731, 547), (433, 547, 728, 565), (433, 565, 781, 569), (434, 552, 781, 565), (434, 565, 728, 548), (434, 548, 729, 566), (434, 566, 780, 552), (435, 551, 780, 566), (435, 566, 729, 549), (435, 549, 730, 567), (435, 567, 779, 551), (436, 553, 782, 564), (436, 564, 727, 568), (436, 568, 731, 571), (436, 571, 785, 553), (437, 568, 727, 560), (437, 560, 754, 558), (437, 558, 757, 572), (437, 572, 731, 568), (440, 520, 734, 580), (440, 579, 720, 520), (440, 576, 733, 579), (440, 580, 760, 576), (441, 521, 720, 579), (441, 578, 763, 521), (441, 577, 789, 578), (441, 579, 733, 577), (442, 586, 735, 581), (442, 583, 737, 586), (442, 525, 736, 583), (442, 581, 734, 525), (443, 585, 792, 582), (443, 584, 795, 585), (443, 586, 737, 584), (443, 582, 735, 586), (444, 590, 795, 584), (444, 588, 798, 590), (444, 589, 739, 588), (444, 584, 737, 589), (445, 589, 737, 583), (445, 587, 739, 589), (445, 531, 738, 587), (445, 583, 736, 531), (446, 594, 739, 587), (446, 591, 741, 594), (446, 535, 740, 591), (446, 587, 738, 535), (447, 593, 798, 588), (447, 592, 801, 593), (447, 594, 741, 592), (447, 588, 739, 594), (448, 596, 741, 591), (452, 448, 537, 544), (457, 600, 595, 449), (448, 591, 740, 537), (449, 595, 801, 592), (457, 449, 596, 601), (465, 452, 544, 559), (449, 592, 741, 596), (450, 618, 813, 606), (450, 606, 807, 598), (450, 598, 745, 599), (450, 599, 750, 618), (451, 614, 750, 599), (451, 599, 745, 597), (451, 597, 744, 555), (451, 555, 751, 614), (464, 457, 601, 623), (465, 623, 601, 452), (478, 649, 644, 474), (453, 611, 747, 602), (453, 575, 754, 611), (465, 453, 602, 623), (454, 622, 756, 603), (454, 603, 748, 612), (454, 612, 753, 570), (454, 570, 757, 622), (455, 612, 748, 604), (455, 604, 749, 613), (455, 613, 752, 557), (455, 557, 753, 612), (456, 613, 749, 605), (456, 605, 750, 614), (456, 614, 751, 556), (456, 556, 752, 613), (464, 623, 602, 458), (464, 610, 600, 457), (465, 559, 575, 453), (458, 615, 816, 624), (458, 602, 747, 615), (464, 458, 624, 610), (459, 621, 824, 620), (459, 620, 815, 616), (459, 616, 748, 603), (459, 603, 756, 621), (460, 616, 815, 608), (460, 608, 814, 617), (460, 617, 749, 604), (460, 604, 748, 616), (461, 617, 814, 607), (461, 607, 813, 618), (461, 618, 750, 605), (461, 605, 749, 617), (462, 615, 816, 609), (462, 609, 824, 621), (462, 621, 756, 619), (462, 619, 747, 615), (463, 611, 747, 619), (463, 619, 756, 622), (463, 622, 757, 558), (463, 558, 754, 611), (822, 759, 758, 691), (828, 787, 726, 673), (804, 771, 746, 715), (771, 817, 701, 746), (783, 808, 706, 742), (759, 803, 716, 758), (827, 802, 724, 674), (743, 674, 724, 673, 726, 690, 732, 691, 758, 716, 755, 715, 746, 701, 742, 706), (466, 580, 734, 581), (466, 625, 760, 580), (466, 628, 761, 625), (466, 581, 735, 628), (467, 628, 735, 582), (467, 626, 761, 628), (467, 627, 831, 626), (467, 582, 792, 627), (468, 634, 762, 629), (468, 631, 764, 634), (468, 633, 793, 631), (468, 629, 790, 633), (469, 524, 763, 630), (469, 632, 765, 524), (469, 634, 764, 632), (469, 630, 762, 634), (470, 530, 765, 632), (470, 636, 767, 530), (470, 637, 766, 636), (470, 632, 764, 637), (471, 637, 764, 631), (471, 635, 766, 637), (471, 638, 796, 635), (471, 631, 793, 638), (472, 642, 766, 635), (472, 639, 768, 642), (472, 641, 799, 639), (472, 635, 796, 641), (473, 534, 767, 636), (473, 640, 769, 534), (473, 642, 768, 640), (473, 636, 766, 642), (474, 644, 768, 639), (478, 474, 643, 648), (483, 543, 538, 475), (474, 639, 799, 643), (475, 538, 769, 640), (483, 475, 644, 649), (491, 478, 648, 658), (475, 640, 768, 644), (476, 666, 779, 550), (476, 550, 773, 646), (476, 646, 772, 647), (476, 647, 778, 666), (477, 662, 778, 647), (477, 647, 772, 645), (477, 645, 805, 654), (477, 654, 818, 662), (774, 827, 674, 743), (490, 483, 649, 671), (491, 671, 649, 478), (802, 828, 673, 724), (504, 500, 692, 696), (479, 659, 775, 650), (479, 672, 821, 659), (491, 479, 650, 671), (480, 670, 784, 651), (480, 651, 776, 660), (480, 660, 820, 668), (480, 668, 825, 670), (481, 660, 776, 652), (481, 652, 777, 661), (481, 661, 819, 656), (481, 656, 820, 660), (482, 661, 777, 653), (482, 653, 778, 662), (482, 662, 818, 655), (482, 655, 819, 661), (803, 770, 755, 716), (490, 671, 650, 484), (490, 554, 543, 483), (817, 783, 742, 701), (491, 658, 672, 479), (484, 663, 782, 574), (484, 650, 775, 663), (490, 484, 574, 554), (485, 669, 785, 569), (485, 569, 781, 664), (485, 664, 776, 651), (485, 651, 784, 669), (486, 664, 781, 552), (486, 552, 780, 665), (486, 665, 777, 652), (486, 652, 776, 664), (487, 665, 780, 551), (487, 551, 779, 666), (487, 666, 778, 653), (487, 653, 777, 665), (488, 663, 782, 553), (488, 553, 785, 669), (488, 669, 784, 667), (488, 667, 775, 663), (489, 659, 775, 667), (489, 667, 784, 670), (489, 670, 825, 657), (489, 657, 821, 659), (770, 804, 715, 755), (805, 645, 817, 771), (826, 786, 732, 690), (786, 822, 691, 732), (808, 774, 743, 706), (694, 806, 770, 803), (645, 772, 783, 817), (787, 826, 690, 726), (492, 678, 790, 629), (492, 675, 829, 678), (492, 677, 788, 675), (492, 629, 762, 677), (493, 677, 762, 630), (493, 676, 788, 677), (493, 578, 789, 676), (493, 630, 763, 578), (494, 679, 791, 683), (494, 633, 790, 679), (494, 681, 793, 633), (494, 683, 794, 681), (495, 680, 792, 585), (495, 683, 791, 680), (495, 682, 794, 683), (495, 585, 795, 682), (496, 682, 795, 590), (496, 686, 794, 682), (496, 685, 797, 686), (496, 590, 798, 685), (497, 681, 794, 686), (497, 638, 793, 681), (497, 684, 796, 638), (497, 686, 797, 684), (498, 684, 797, 689), (498, 641, 796, 684), (498, 687, 799, 641), (498, 689, 800, 687), (499, 685, 798, 593), (499, 689, 797, 685), (499, 688, 800, 689), (499, 593, 801, 688), (500, 687, 800, 692), (500, 643, 799, 687), (509, 501, 595, 600), (504, 648, 643, 500), (501, 688, 801, 595), (501, 692, 800, 688), (517, 658, 648, 504), (509, 696, 692, 501), (502, 606, 813, 710), (502, 710, 812, 695), (502, 695, 806, 694), (502, 694, 807, 606), (503, 695, 812, 705), (503, 705, 818, 654), (503, 654, 805, 693), (503, 693, 806, 695), (745, 598, 822, 786), (541, 725, 802, 827), (517, 504, 696, 714), (516, 714, 696, 509), (646, 773, 774, 808), (517, 714, 697, 505), (505, 702, 821, 672), (505, 697, 809, 702), (506, 698, 823, 713), (506, 713, 825, 668), (506, 668, 820, 703), (506, 703, 810, 698), (507, 699, 810, 703), (507, 703, 820, 656), (507, 656, 819, 704), (507, 704, 811, 699), (508, 700, 811, 704), (508, 704, 819, 655), (508, 655, 818, 705), (508, 705, 812, 700), (807, 694, 803, 759), (598, 807, 759, 822), (516, 509, 600, 610), (516, 510, 697, 714), (517, 505, 672, 658), (516, 610, 624, 510), (510, 707, 809, 697), (510, 624, 816, 707), (511, 620, 824, 712), (511, 712, 823, 698), (511, 698, 810, 708), (511, 708, 815, 620), (512, 608, 815, 708), (512, 708, 810, 699), (512, 699, 811, 709), (512, 709, 814, 608), (513, 607, 814, 709), (513, 709, 811, 700), (513, 700, 812, 710), (513, 710, 813, 607), (514, 609, 816, 707), (514, 707, 809, 711), (514, 711, 823, 712), (514, 712, 824, 609), (515, 711, 809, 702), (515, 702, 821, 657), (515, 657, 825, 713), (515, 713, 823, 711), (806, 693, 804, 770), (744, 597, 826, 787), (540, 744, 787, 828), (772, 646, 808, 783), (693, 805, 771, 804), (773, 541, 827, 774), (597, 745, 786, 826), (725, 540, 828, 802), (518, 679, 790, 678), (518, 719, 791, 679), (518, 717, 830, 719), (518, 678, 829, 717), (519, 680, 791, 719), (519, 627, 792, 680), (519, 718, 831, 627), (519, 719, 830, 718), (426, 422, 539, 545), (160, 317, 733, 576), (344, 160, 576, 760), (344, 760, 625, 209), (209, 625, 761, 345), (345, 761, 626, 210), (210, 626, 831, 415), (302, 415, 831, 718), (414, 302, 718, 830), (301, 414, 830, 717), (413, 301, 717, 829), (413, 829, 675, 259), (259, 675, 788, 372), (372, 788, 676, 260), (260, 676, 789, 373), (161, 373, 789, 577), (317, 161, 577, 733), (663, 564, 782), (727, 564, 663, 775), (560, 727, 775, 659), (754, 560, 659, 821), (821, 702, 611, 754), (702, 809, 747, 611), (809, 707, 615, 747), (707, 816, 615)])
me_circle.polygons.foreach_set('material_index', [0, 0, 0, 0, 0, 0, 0, 0, 0, 0, 0, 0, 0, 0, 0, 0, 0, 0, 0, 0, 0, 0, 0, 0, 0, 0, 0, 0, 0, 0, 0, 0, 0, 0, 0, 0, 0, 0, 0, 0, 0, 0, 0, 0, 0, 0, 0, 0, 0, 0, 0, 0, 0, 0, 0, 0, 0, 0, 0, 0, 0, 0, 0, 0, 0, 0, 0, 0, 0, 0, 0, 0, 0, 0, 0, 0, 0, 0, 0, 0, 0, 0, 0, 0, 0, 0, 0, 0, 0, 0, 0, 0, 0, 0, 0, 0, 0, 0, 0, 0, 0, 0, 0, 0, 0, 0, 0, 0, 0, 0, 0, 0, 0, 0, 0, 0, 0, 0, 0, 0, 0, 0, 0, 0, 0, 0, 0, 0, 0, 0, 0, 0, 0, 0, 0, 0, 0, 0, 0, 0, 0, 0, 0, 0, 0, 0, 0, 0, 0, 0, 0, 0, 0, 0, 0, 0, 0, 0, 0, 0, 0, 0, 0, 0, 0, 0, 0, 0, 0, 0, 0, 0, 0, 0, 0, 0, 0, 0, 0, 0, 0, 0, 0, 0, 0, 0, 0, 0, 0, 0, 0, 0, 0, 0, 0, 0, 0, 0, 0, 0, 0, 0, 0, 0, 0, 0, 0, 0, 0, 0, 0, 0, 0, 0, 0, 0, 0, 0, 0, 0, 0, 0, 0, 0, 0, 0, 0, 0, 0, 0, 0, 0, 0, 0, 0, 0, 0, 0, 0, 0, 0, 0, 0, 0, 0, 0, 0, 0, 0, 0, 0, 0, 0, 0, 0, 0, 0, 0, 0, 0, 0, 0, 0, 0, 0, 0, 0, 0, 0, 0, 0, 0, 0, 0, 0, 0, 0, 0, 0, 0, 0, 0, 0, 0, 0, 0, 0, 0, 0, 0, 0, 0, 0, 0, 0, 0, 0, 0, 0, 0, 0, 0, 0, 0, 0, 0, 0, 0, 0, 0, 0, 0, 0, 0, 0, 0, 0, 0, 0, 0, 0, 0, 0, 0, 0, 0, 0, 0, 0, 0, 0, 0, 0, 0, 0, 0, 0, 0, 0, 0, 0, 0, 0, 0, 0, 0, 0, 0, 0, 0, 0, 0, 0, 0, 0, 0, 0, 0, 0, 0, 0, 0, 0, 0, 0, 0, 0, 0, 0, 0, 0, 0, 0, 0, 0, 0, 0, 0, 0, 0, 0, 0, 0, 0, 0, 0, 0, 0, 0, 0, 0, 0, 0, 0, 0, 0, 0, 0, 0, 0, 0, 0, 0, 0, 0, 0, 0, 0, 0, 0, 0, 0, 0, 0, 0, 0, 0, 0, 0, 0, 0, 0, 0, 0, 0, 0, 0, 0, 0, 0, 0, 0, 0, 1, 1, 1, 1, 1, 1, 1, 1, 0, 0, 0, 0, 0, 0, 1, 1, 1, 1, 1, 1, 1, 1, 1, 1, 1, 1, 0, 0, 0, 0, 0, 0, 1, 1, 1, 1, 1, 1, 1, 1, 1, 1, 1, 1, 1, 1, 1, 1, 1, 1, 1, 1, 0, 0, 0, 0, 0, 0, 0, 0, 0, 0, 0, 0, 0, 0, 0, 0, 0, 0, 0, 0, 0, 0, 0, 0, 0, 0, 0, 0, 0, 0, 0, 0, 0, 0, 0, 0, 0, 0, 0, 0, 1, 1, 1, 1, 1, 1, 1, 1, 0, 0, 0, 0, 0, 0, 1, 1, 1, 1, 1, 1, 1, 1, 1, 1, 1, 1, 0, 0, 0, 0, 0, 0, 1, 1, 1, 1, 1, 1, 1, 1, 1, 1, 1, 1, 1, 1, 1, 1, 1, 1, 1, 1, 1, 1, 1, 1, 1, 1, 1, 1, 0, 0, 0, 0, 0, 0, 0, 0, 0, 0, 0, 0, 0, 0, 0, 0, 0, 0, 0, 0, 0, 0, 0, 0, 0, 0, 0, 0, 0, 0, 0, 0, 0, 0, 0, 0, 0, 0, 0, 0, 1, 1, 1, 1, 1, 1, 1, 1, 1, 0, 0, 1, 0, 0, 0, 0, 1, 1, 1, 1, 1, 1, 1, 1, 1, 1, 1, 1, 1, 0, 0, 1, 0, 0, 0, 0, 1, 1, 1, 1, 1, 1, 1, 1, 1, 1, 1, 1, 1, 1, 1, 1, 1, 1, 1, 1, 1, 1, 1, 1, 1, 1, 1, 1, 0, 0, 0, 0, 0, 0, 0, 0, 0, 0, 0, 0, 0, 0, 0, 0, 0, 0, 0, 0, 0, 0, 0, 0, 0, 0, 0, 0, 0, 0, 0, 0, 0, 0, 0, 0, 0, 0, 0, 0, 1, 1, 1, 1, 1, 1, 1, 1, 1, 1, 0, 0, 1, 0, 0, 0, 1, 1, 1, 1, 1, 1, 1, 1, 1, 1, 1, 1, 1, 1, 0, 0, 0, 0, 0, 0, 1, 1, 1, 1, 1, 1, 1, 1, 1, 1, 1, 1, 1, 1, 1, 1, 1, 1, 1, 1, 1, 1, 1, 1, 1, 1, 1, 1, 0, 0, 0, 0, 0, 0, 0, 0, 0, 0, 0, 0, 0, 0, 0, 0, 0, 0, 0, 0, 0, 0, 0, 0, 0, 1, 1, 1, 1, 1, 1, 1, 1])
me_circle.materials.append(mat_glass)
me_circle.materials.append(mat_liquid)
me_circle.use_remesh_preserve_volume = False
me_circle.use_remesh_preserve_attributes = False
me_circle.use_mirror_vertex_groups = False
me_circle.update()

# ---- objects
ob_life_potion_001 = bpy.data.objects.new('Life Potion.001', me_circle_001)
ob_life_potion = bpy.data.objects.new('Life Potion', me_circle)

# ---- transforms, parenting, visibility, modifiers, constraints
ob_life_potion_001.location = (0.0, 0.0, 0.0)
ob_life_potion_001.show_transparent = True
ob_life_potion_001.lineart.crease_threshold = 0.0
ob_life_potion.location = (0.0, 0.0, 0.0)
ob_life_potion.show_transparent = True
ob_life_potion.lineart.crease_threshold = 0.0

# ---- collection membership
col_collection_1.objects.link(ob_life_potion_001)
col_collection_1.objects.link(ob_life_potion)

# ---- scene / render settings (as saved in the file)
scene.frame_start = 1; scene.frame_end = 250; scene.frame_set(1)
scene.render.engine = 'BLENDER_EEVEE_NEXT'
scene.render.resolution_percentage = 50
scene.render.dither_intensity = 0.0
scene.cycles.use_denoising = False
scene.cycles.samples = 128
scene.cycles.sampling_pattern = 'TABULATED_SOBOL'
scene.cycles.use_adaptive_sampling = False
scene.cycles.use_light_tree = False
scene.cycles.blur_glossy = 0.0
scene.cycles.sample_clamp_indirect = 0.0
scene.view_settings.view_transform = 'Standard'
bpy.context.view_layer.update()

# ---- added for rendering (the .blend has no active camera and no usable light): camera, sun
cam_auto = bpy.data.cameras.new('AutoCamera')
cam_auto.lens = 50.0
cam_auto.sensor_width = 36.0
cam_auto.clip_end = 1000.0
ob_auto_camera = bpy.data.objects.new('AutoCamera', cam_auto)
scene.collection.objects.link(ob_auto_camera)
ob_auto_camera.location = (7.03727, -9.14416, 8.46796)
ob_auto_camera.rotation_euler = (1.09748, -7.21219e-08, 0.694738)
scene.camera = ob_auto_camera
light_auto_sun = bpy.data.lights.new('AutoSun', 'SUN')
light_auto_sun.energy = 3.0
light_auto_sun.angle = 0.0523599
ob_auto_sun = bpy.data.objects.new('AutoSun', light_auto_sun)
scene.collection.objects.link(ob_auto_sun)
ob_auto_sun.rotation_euler = (0.872665, 0.174533, 0.523599)
bpy.context.view_layer.update()
